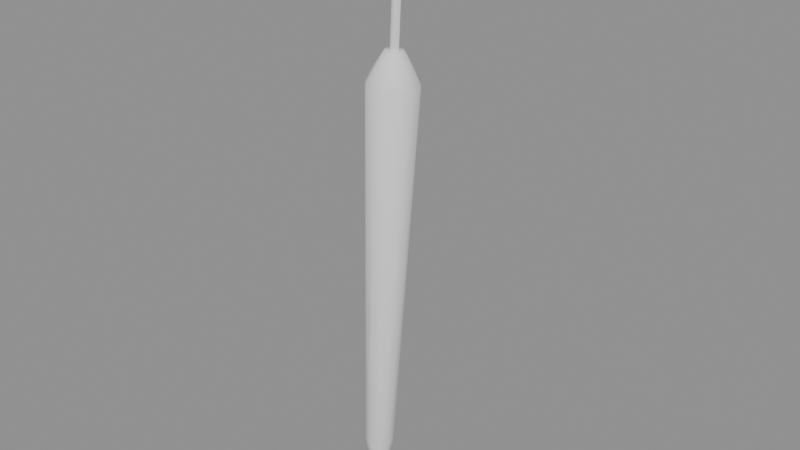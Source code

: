 # Source: umbrella.blend  (saved by Blender 4.5.87; exported with 4.5.12 LTS)
import bpy
from mathutils import Matrix  # noqa: F401  (used for matrix-valued properties, if any)

bpy.ops.wm.read_factory_settings(use_empty=True)
scene = bpy.context.scene
scene.name = 'Scene'

# ---- collections
col_a = bpy.data.collections.new('a'); scene.collection.children.link(col_a)

# ---- materials (node trees are filled in below, after node groups)
mat_olive6 = bpy.data.materials.new('olive6')
mat_browndark2 = bpy.data.materials.new('brownDark2')

# ---- material node trees

# ---- meshes
me_a_canopy = bpy.data.meshes.new('a_canopy')
me_a_canopy.from_pydata([(-0.04237, 0.003029, 0.01223), (-0.04434, -0.0001173, 0.01232), (-0.04407, -0.003816, 0.01229), (-0.04169, -0.006655, 0.01215), (-0.0381, -0.007549, 0.01195), (-0.03467, -0.006157, 0.01177), (-0.03271, -0.00301, 0.01168), (-0.03297, 0.0006884, 0.01171), (-0.03535, 0.003527, 0.01185), (-0.03894, 0.004421, 0.01205), (-0.04799, 0.01345, 0.0758), (-0.05452, 0.002962, 0.0761), (-0.05365, -0.009368, 0.076), (-0.04571, -0.01883, 0.07553), (-0.03373, -0.02181, 0.07487), (-0.02229, -0.01717, 0.07428), (-0.01576, -0.006682, 0.07398), (-0.01663, 0.005648, 0.07408), (-0.02457, 0.01511, 0.07455), (-0.03654, 0.01809, 0.07521), (-0.02866, 0.02169, 0.6043), (-0.03977, 0.00386, 0.6048), (-0.03829, -0.0171, 0.6046), (-0.0248, -0.03319, 0.6038), (-0.004434, -0.03825, 0.6027), (0.01502, -0.03036, 0.6017), (0.02613, -0.01253, 0.6012), (0.02465, 0.008426, 0.6014), (0.01115, 0.02451, 0.6022), (-0.009211, 0.02958, 0.6033), (-0.01242, 0.004664, 0.6429), (-0.01634, -0.001629, 0.643), (-0.01582, -0.009027, 0.643), (-0.01105, -0.0147, 0.6427), (-0.003866, -0.01649, 0.6423), (0.002999, -0.01371, 0.6419), (0.006919, -0.007415, 0.6418), (0.006398, -1.74e-05, 0.6418), (0.001635, 0.00566, 0.6421), (-0.005552, 0.007448, 0.6425)], [], [(0, 1, 11, 10), (1, 2, 12, 11), (2, 3, 13, 12), (3, 4, 14, 13), (4, 5, 15, 14), (5, 6, 16, 15), (6, 7, 17, 16), (7, 8, 18, 17), (8, 9, 19, 18), (9, 0, 10, 19), (10, 11, 21, 20), (11, 12, 22, 21), (12, 13, 23, 22), (13, 14, 24, 23), (14, 15, 25, 24), (15, 16, 26, 25), (16, 17, 27, 26), (17, 18, 28, 27), (18, 19, 29, 28), (19, 10, 20, 29), (20, 21, 31, 30), (21, 22, 32, 31), (22, 23, 33, 32), (23, 24, 34, 33), (24, 25, 35, 34), (25, 26, 36, 35), (26, 27, 37, 36), (27, 28, 38, 37), (28, 29, 39, 38), (29, 20, 30, 39), (9, 8, 7, 6, 5, 4, 3, 2, 1, 0), (30, 31, 32, 33, 34, 35, 36, 37, 38, 39)])
me_a_canopy.polygons.foreach_set('use_smooth', [True] * 32)
_k = set([(0, 1), (0, 9), (1, 2), (2, 3), (3, 4), (4, 5), (5, 6), (6, 7), (7, 8), (8, 9)])
me_a_canopy.attributes.new('sharp_edge', 'BOOLEAN', 'EDGE').data.foreach_set('value', [ (min(e.vertices), max(e.vertices)) in _k for e in me_a_canopy.edges])
_uv = me_a_canopy.uv_layers.new(name='UVMap')
_uv.uv.foreach_set('vector', [0.3065, 0.9938, 0.3018, 0.9941, 0.2861, 0.8933, 0.3019, 0.8924, 0.07471, 0.9958, 0.06998, 0.9962, 0.07471, 0.8985, 0.09046, 0.8972, 0.06998, 0.9962, 0.06413, 0.9963, 0.05521, 0.899, 0.07471, 0.8985, 0.06413, 0.9963, 0.0594, 0.9961, 0.03942, 0.8983, 0.05521, 0.899, 0.263, 0.9941, 0.2583, 0.9938, 0.2629, 0.8924, 0.2787, 0.8933, 0.2583, 0.9938, 0.2524, 0.994, 0.2434, 0.8928, 0.2629, 0.8924, 0.2524, 0.994, 0.2477, 0.9945, 0.2277, 0.8944, 0.2434, 0.8928, 0.1817, 0.9958, 0.1758, 0.9961, 0.1651, 0.8989, 0.1846, 0.8981, 0.3171, 0.9945, 0.3124, 0.994, 0.3214, 0.8928, 0.3371, 0.8944, 0.3124, 0.994, 0.3065, 0.9938, 0.3019, 0.8924, 0.3214, 0.8928, 0.3019, 0.8924, 0.2861, 0.8933, 0.2861, 0.06312, 0.3129, 0.06143, 0.09046, 0.8972, 0.07471, 0.8985, 0.06368, 0.06898, 0.09046, 0.06679, 0.07471, 0.8985, 0.05521, 0.899, 0.03054, 0.06969, 0.06368, 0.06898, 0.05521, 0.899, 0.03942, 0.8983, 0.003686, 0.06866, 0.03054, 0.06969, 0.2787, 0.8933, 0.2629, 0.8924, 0.2518, 0.06143, 0.2787, 0.06312, 0.2629, 0.8924, 0.2434, 0.8928, 0.2187, 0.06215, 0.2518, 0.06143, 0.2434, 0.8928, 0.2277, 0.8944, 0.1919, 0.06499, 0.2187, 0.06215, 0.1846, 0.8981, 0.1651, 0.8989, 0.1247, 0.07025, 0.1578, 0.06891, 0.3371, 0.8944, 0.3214, 0.8928, 0.3461, 0.06215, 0.3729, 0.06499, 0.3214, 0.8928, 0.3019, 0.8924, 0.3129, 0.06143, 0.3461, 0.06215, 0.3129, 0.06143, 0.2861, 0.06312, 0.3154, 0.004282, 0.3249, 0.003686, 0.09046, 0.06679, 0.06368, 0.06898, 0.05156, 0.004457, 0.06102, 0.003686, 0.06368, 0.06898, 0.03054, 0.06969, 0.03987, 0.004709, 0.05156, 0.004457, 0.03054, 0.06969, 0.003686, 0.06866, 0.03039, 0.004345, 0.03987, 0.004709, 0.2787, 0.06312, 0.2518, 0.06143, 0.2399, 0.003686, 0.2494, 0.004282, 0.2518, 0.06143, 0.2187, 0.06215, 0.2282, 0.003938, 0.2399, 0.003686, 0.1846, 0.06622, 0.1578, 0.06891, 0.1445, 0.004636, 0.1539, 0.003686, 0.1578, 0.06891, 0.1247, 0.07025, 0.1328, 0.005109, 0.1445, 0.004636, 0.1247, 0.07025, 0.09783, 0.06973, 0.1233, 0.004925, 0.1328, 0.005109, 0.3461, 0.06215, 0.3129, 0.06143, 0.3249, 0.003686, 0.3366, 0.003938, 0.3948, 0.06605, 0.3892, 0.06786, 0.3837, 0.06605, 0.3802, 0.06132, 0.3802, 0.05546, 0.3837, 0.05073, 0.3892, 0.04892, 0.3948, 0.05073, 0.3982, 0.05546, 0.3982, 0.06132, 0.3871, 0.007302, 0.3982, 0.003686, 0.4094, 0.007302, 0.4162, 0.01677, 0.4162, 0.02847, 0.4094, 0.03794, 0.3982, 0.04155, 0.3871, 0.03794, 0.3802, 0.02847, 0.3802, 0.01677])
me_a_canopy.materials.append(mat_olive6)
me_a_canopy.update()
me_a_handle = bpy.data.meshes.new('a_handle')
me_a_handle.from_pydata([(-0.008563, 7.087e-05, 0.6426), (-0.01061, -0.005569, 0.6427), (-0.006755, -0.01016, 0.6425), (-0.0008551, -0.009115, 0.6422), (0.001191, -0.003475, 0.6421), (-0.002663, 0.001118, 0.6423), (-0.00011, -0.0006687, 0.8002), (-0.002156, -0.006309, 0.8003), (0.001698, -0.0109, 0.8001), (0.007598, -0.009855, 0.7998), (0.009644, -0.004215, 0.7997), (0.00579, 0.0003782, 0.7999), (-0.001398, 0.0008667, 0.8), (-0.003954, -0.006499, 0.8018), (0.001189, -0.01263, 0.8018), (0.008886, -0.01139, 0.8), (0.01144, -0.004024, 0.7982), (0.006299, 0.002104, 0.7982), (0.001475, 0.003278, 0.814), (-0.0005499, -0.003643, 0.8175), (0.004592, -0.009771, 0.8175), (0.01176, -0.008979, 0.814), (0.01378, -0.002058, 0.8105), (0.008643, 0.004071, 0.8105), (0.009326, 0.009866, 0.8242), (0.009244, 0.004575, 0.8302), (0.01439, -0.001553, 0.8302), (0.01961, -0.002391, 0.8242), (0.01969, 0.0029, 0.8182), (0.01455, 0.009028, 0.8182), (0.02005, 0.01886, 0.828), (0.02262, 0.0158, 0.8349), (0.02776, 0.009672, 0.8349), (0.03034, 0.006608, 0.828), (0.02776, 0.009672, 0.8211), (0.02262, 0.0158, 0.8211), (0.03078, 0.02786, 0.8242), (0.036, 0.02703, 0.8302), (0.04114, 0.0209, 0.8302), (0.04106, 0.01561, 0.8242), (0.03584, 0.01644, 0.8182), (0.03069, 0.02257, 0.8182), (0.03863, 0.03445, 0.814), (0.04579, 0.03524, 0.8175), (0.05094, 0.02912, 0.8175), (0.04891, 0.02219, 0.814), (0.04174, 0.0214, 0.8105), (0.0366, 0.02753, 0.8105), (0.0415, 0.03686, 0.8), (0.04936, 0.03824, 0.8006), (0.0545, 0.03211, 0.8006), (0.05178, 0.02461, 0.8), (0.04393, 0.02323, 0.7994), (0.03878, 0.02936, 0.7994), (0.0415, 0.03686, 0.77), (0.04938, 0.03825, 0.77), (0.05452, 0.03212, 0.77), (0.05178, 0.02461, 0.77), (0.04391, 0.02322, 0.77), (0.03876, 0.02935, 0.77), (-0.04109, 0.0015, 0.0), (-0.04109, 0.0015, 0.014), (-0.03715, 0.002195, 0.0), (-0.03715, 0.002195, 0.014), (-0.03458, -0.0008693, 0.0), (-0.03458, -0.0008693, 0.014), (-0.03595, -0.004628, 0.0), (-0.03595, -0.004628, 0.014), (-0.03989, -0.005323, 0.0), (-0.03989, -0.005323, 0.014), (-0.04246, -0.002258, 0.0), (-0.04246, -0.002258, 0.014)], [], [(0, 1, 7, 6), (1, 2, 8, 7), (2, 3, 9, 8), (3, 4, 10, 9), (4, 5, 11, 10), (5, 0, 6, 11), (5, 4, 3, 2, 1, 0), (6, 7, 8, 9, 10, 11), (12, 13, 19, 18), (13, 14, 20, 19), (14, 15, 21, 20), (15, 16, 22, 21), (16, 17, 23, 22), (17, 12, 18, 23), (18, 19, 25, 24), (19, 20, 26, 25), (20, 21, 27, 26), (21, 22, 28, 27), (22, 23, 29, 28), (23, 18, 24, 29), (24, 25, 31, 30), (25, 26, 32, 31), (26, 27, 33, 32), (27, 28, 34, 33), (28, 29, 35, 34), (29, 24, 30, 35), (30, 31, 37, 36), (31, 32, 38, 37), (32, 33, 39, 38), (33, 34, 40, 39), (34, 35, 41, 40), (35, 30, 36, 41), (36, 37, 43, 42), (37, 38, 44, 43), (38, 39, 45, 44), (39, 40, 46, 45), (40, 41, 47, 46), (41, 36, 42, 47), (42, 43, 49, 48), (43, 44, 50, 49), (44, 45, 51, 50), (45, 46, 52, 51), (46, 47, 53, 52), (47, 42, 48, 53), (48, 49, 55, 54), (49, 50, 56, 55), (50, 51, 57, 56), (51, 52, 58, 57), (52, 53, 59, 58), (53, 48, 54, 59), (17, 16, 15, 14, 13, 12), (54, 55, 56, 57, 58, 59), (60, 61, 63, 62), (62, 63, 65, 64), (64, 65, 67, 66), (66, 67, 69, 68), (63, 61, 71, 69, 67, 65), (68, 69, 71, 70), (70, 71, 61, 60), (60, 62, 64, 66, 68, 70)])
me_a_handle.polygons.foreach_set('use_smooth', [True] * 60)
_k = set([(0, 1), (0, 5), (0, 6), (1, 2), (1, 7), (2, 3), (3, 4), (4, 5), (4, 10), (6, 7), (6, 11), (7, 8), (8, 9), (9, 10), (10, 11), (12, 13), (12, 17), (12, 18), (13, 14), (14, 15), (15, 16), (15, 21), (16, 17), (18, 24), (21, 27), (24, 30), (27, 33), (30, 36), (33, 39), (36, 42), (39, 45), (42, 48), (45, 51), (48, 54), (51, 57), (54, 55), (54, 59), (55, 56), (56, 57), (57, 58), (58, 59), (60, 62), (60, 70), (61, 63), (61, 71), (62, 63), (62, 64), (63, 65), (64, 65), (64, 66), (65, 67), (66, 68), (67, 69), (68, 69), (68, 70), (69, 71), (70, 71)])
me_a_handle.attributes.new('sharp_edge', 'BOOLEAN', 'EDGE').data.foreach_set('value', [ (min(e.vertices), max(e.vertices)) in _k for e in me_a_handle.edges])
_uv = me_a_handle.uv_layers.new(name='UVMap')
_uv.uv.foreach_set('vector', [0.7632, 0.9932, 0.7433, 0.9936, 0.7433, 0.006754, 0.7632, 0.006351, 0.7306, 0.9931, 0.713, 0.9936, 0.713, 0.006832, 0.7306, 0.006351, 0.713, 0.9936, 0.6755, 0.9936, 0.6755, 0.006851, 0.713, 0.006832, 0.6755, 0.9936, 0.6556, 0.9932, 0.6556, 0.006389, 0.6755, 0.006851, 0.8183, 0.9936, 0.8007, 0.9932, 0.8007, 0.006367, 0.8183, 0.006787, 0.8007, 0.9932, 0.7632, 0.9932, 0.7632, 0.006351, 0.8007, 0.006367, 0.3699, 0.5774, 0.3374, 0.5587, 0.3374, 0.5212, 0.3699, 0.5024, 0.4024, 0.5211, 0.4024, 0.5586, 0.4476, 0.5024, 0.4801, 0.5212, 0.4801, 0.5587, 0.4476, 0.5774, 0.4151, 0.5586, 0.4151, 0.5211, 0.3416, 0.06631, 0.3374, 0.03898, 0.433, 0.006351, 0.4263, 0.03615, 0.3247, 0.03892, 0.312, 0.05859, 0.2164, 0.02603, 0.2291, 0.006351, 0.312, 0.05859, 0.295, 0.1056, 0.2102, 0.07547, 0.2164, 0.02603, 0.295, 0.1056, 0.2907, 0.1329, 0.2168, 0.1052, 0.2102, 0.07547, 0.3716, 0.1329, 0.3587, 0.1133, 0.4326, 0.08558, 0.4454, 0.1052, 0.3587, 0.1133, 0.3416, 0.06631, 0.4263, 0.03615, 0.4326, 0.08558, 0.4263, 0.03615, 0.433, 0.006351, 0.5384, 0.02224, 0.5108, 0.04888, 0.2747, 0.5023, 0.3247, 0.5023, 0.324, 0.5814, 0.274, 0.5814, 0.2164, 0.02603, 0.2102, 0.07547, 0.1257, 0.08824, 0.1109, 0.04196, 0.2102, 0.07547, 0.2168, 0.1052, 0.1532, 0.1148, 0.1257, 0.08824, 0.006351, 0.5023, 0.05637, 0.5023, 0.05669, 0.548, 0.006662, 0.548, 0.4326, 0.08558, 0.4263, 0.03615, 0.5108, 0.04888, 0.4961, 0.09516, 0.5108, 0.04888, 0.5384, 0.02224, 0.6152, 0.08738, 0.5724, 0.1011, 0.274, 0.5814, 0.324, 0.5814, 0.3237, 0.6903, 0.2737, 0.6903, 0.1109, 0.04196, 0.1257, 0.08824, 0.06406, 0.1405, 0.03407, 0.1071, 0.1257, 0.08824, 0.1532, 0.1148, 0.1068, 0.1541, 0.06406, 0.1405, 0.006662, 0.548, 0.05669, 0.548, 0.0568, 0.6129, 0.006776, 0.6129, 0.4961, 0.09516, 0.5108, 0.04888, 0.5724, 0.1011, 0.5425, 0.1345, 0.5724, 0.1011, 0.6152, 0.08738, 0.6429, 0.1843, 0.5946, 0.1788, 0.2737, 0.6903, 0.3237, 0.6903, 0.324, 0.7998, 0.274, 0.7998, 0.03407, 0.1071, 0.06406, 0.1405, 0.04184, 0.2182, 0.006352, 0.204, 0.06406, 0.1405, 0.1068, 0.1541, 0.09012, 0.2126, 0.04184, 0.2182, 0.006776, 0.6129, 0.0568, 0.6129, 0.05669, 0.6796, 0.006662, 0.6796, 0.5425, 0.1345, 0.5724, 0.1011, 0.5946, 0.1788, 0.5592, 0.1929, 0.5946, 0.1788, 0.6429, 0.1843, 0.6141, 0.2871, 0.5715, 0.2612, 0.274, 0.7998, 0.324, 0.7998, 0.3247, 0.8805, 0.2747, 0.8805, 0.006352, 0.204, 0.04184, 0.2182, 0.06498, 0.3005, 0.03521, 0.3068, 0.04184, 0.2182, 0.09012, 0.2126, 0.1075, 0.2746, 0.06498, 0.3005, 0.006662, 0.6796, 0.05669, 0.6796, 0.05637, 0.7302, 0.006351, 0.7302, 0.5592, 0.1929, 0.5946, 0.1788, 0.5715, 0.2612, 0.5418, 0.2549, 0.5715, 0.2612, 0.6141, 0.2871, 0.5394, 0.366, 0.5092, 0.3262, 0.6141, 0.2871, 0.6269, 0.3067, 0.5523, 0.3857, 0.5394, 0.366, 0.03521, 0.3068, 0.06498, 0.3005, 0.1273, 0.3654, 0.1099, 0.3856, 0.06498, 0.3005, 0.1075, 0.2746, 0.1574, 0.3256, 0.1273, 0.3654, 0.1075, 0.2746, 0.1203, 0.2549, 0.1702, 0.3059, 0.1574, 0.3256, 0.5418, 0.2549, 0.5715, 0.2612, 0.5092, 0.3262, 0.4919, 0.306, 0.5092, 0.3262, 0.5394, 0.366, 0.3789, 0.4701, 0.3518, 0.4281, 0.5394, 0.366, 0.5523, 0.3857, 0.3918, 0.4897, 0.3789, 0.4701, 0.1099, 0.3856, 0.1273, 0.3654, 0.2848, 0.4672, 0.2705, 0.4896, 0.1273, 0.3654, 0.1574, 0.3256, 0.312, 0.4253, 0.2848, 0.4672, 0.1574, 0.3256, 0.1702, 0.3059, 0.3247, 0.4056, 0.312, 0.4253, 0.4919, 0.306, 0.5092, 0.3262, 0.3518, 0.4281, 0.3374, 0.4058, 0.2119, 0.6006, 0.1688, 0.5752, 0.1688, 0.526, 0.2119, 0.5023, 0.255, 0.5276, 0.255, 0.5768, 0.1561, 0.5272, 0.1561, 0.5772, 0.1128, 0.6022, 0.0695, 0.5772, 0.0695, 0.5273, 0.1128, 0.5023, 0.506, 0.59, 0.506, 0.5025, 0.531, 0.5025, 0.531, 0.59, 0.531, 0.59, 0.531, 0.5025, 0.5428, 0.5024, 0.5428, 0.5899, 0.5555, 0.59, 0.5555, 0.5024, 0.5687, 0.5024, 0.5687, 0.5899, 0.5687, 0.5899, 0.5687, 0.5024, 0.5937, 0.5024, 0.5937, 0.5899, 0.4368, 0.6026, 0.4584, 0.5901, 0.4801, 0.6026, 0.4801, 0.6276, 0.4584, 0.6401, 0.4368, 0.6276, 0.5937, 0.5899, 0.5937, 0.5024, 0.6055, 0.5024, 0.6055, 0.59, 0.4928, 0.5899, 0.4928, 0.5024, 0.506, 0.5025, 0.506, 0.59, 0.3808, 0.6026, 0.3808, 0.6276, 0.3591, 0.6401, 0.3374, 0.6276, 0.3374, 0.6026, 0.3591, 0.5901])
me_a_handle.materials.append(mat_browndark2)
me_a_handle.update()

# ---- objects
ob_a_canopy = bpy.data.objects.new('a_canopy', me_a_canopy)
ob_a_handle = bpy.data.objects.new('a_handle', me_a_handle)

# ---- transforms, parenting, visibility, modifiers, constraints
ob_a_canopy.location = (0.0, 0.0, 0.0)
ob_a_handle.location = (0.0, 0.0, 0.0)

# ---- collection membership
col_a.objects.link(ob_a_canopy)
col_a.objects.link(ob_a_handle)

# ---- scene / render settings (as saved in the file)
scene.frame_start = 1; scene.frame_end = 250; scene.frame_set(1)
scene.render.engine = 'BLENDER_EEVEE_NEXT'
bpy.context.view_layer.update()

# ---- added for rendering (the .blend has no active camera and no usable light): camera, sun + grey world if the file has none
cam_auto = bpy.data.cameras.new('AutoCamera')
cam_auto.lens = 50.0
cam_auto.sensor_width = 36.0
cam_auto.clip_end = 1000.0
ob_auto_camera = bpy.data.objects.new('AutoCamera', cam_auto)
scene.collection.objects.link(ob_auto_camera)
ob_auto_camera.location = (0.782265, -0.938718, 1.04328)
ob_auto_camera.rotation_euler = (1.09748, -7.21219e-08, 0.694738)
scene.camera = ob_auto_camera
light_auto_sun = bpy.data.lights.new('AutoSun', 'SUN')
light_auto_sun.energy = 3.0
light_auto_sun.angle = 0.0523599
ob_auto_sun = bpy.data.objects.new('AutoSun', light_auto_sun)
scene.collection.objects.link(ob_auto_sun)
ob_auto_sun.rotation_euler = (0.872665, 0.174533, 0.523599)
if scene.world is None:
    world_auto = bpy.data.worlds.new('AutoWorld')
    world_auto.color = (0.3, 0.3, 0.3)
    scene.world = world_auto
bpy.context.view_layer.update()
